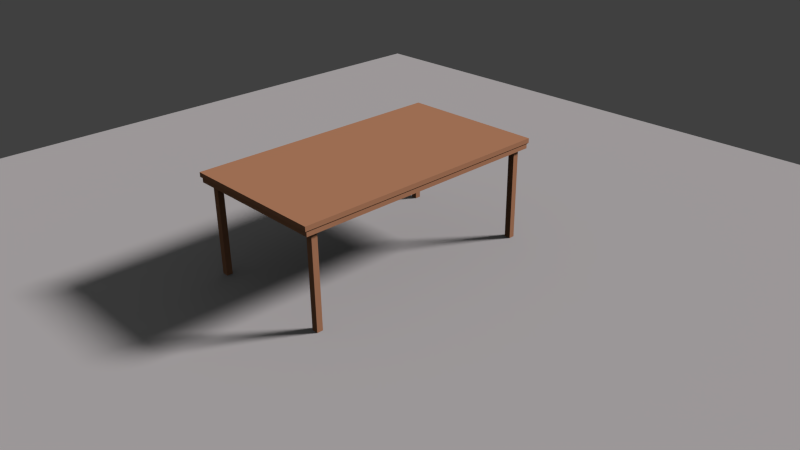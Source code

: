 # Source: Table.blend  (saved by Blender 2.68.0; exported with 4.5.12 LTS)
import bpy
from mathutils import Matrix  # noqa: F401  (used for matrix-valued properties, if any)

bpy.ops.wm.read_factory_settings(use_empty=True)
scene = bpy.context.scene
scene.name = 'Scene'

# ---- collections
col_collection_1 = bpy.data.collections.new('Collection 1'); scene.collection.children.link(col_collection_1)

# ---- materials (node trees are filled in below, after node groups)
mat_table = bpy.data.materials.new('Table')
mat_table.alpha_threshold = 0.0
mat_table.roughness = 0.5
mat_table.line_color = (0.0, 0.0, 0.0, 1.0)

# ---- material node trees
mat_table.use_nodes = True; mat_table.node_tree.nodes.clear()
_N = mat_table.node_tree.nodes; _L = mat_table.node_tree.links
n0 = _N.new('ShaderNodeOutputMaterial'); n0.name = 'Material Output'; n0.location = (300, 300)
n1 = _N.new('ShaderNodeBsdfDiffuse'); n1.name = 'Diffuse BSDF'; n1.location = (10, 300)
n1.inputs[0].default_value = (0.8, 0.3925, 0.2164, 1.0)
_L.new(n1.outputs[0], n0.inputs[0])
n0.is_active_output = True

# ---- world
world_world = bpy.data.worlds.new('World'); scene.world = world_world
world_world.color = (0.05088, 0.05088, 0.05088)
world_world.use_sun_shadow = False
world_world.sun_shadow_jitter_overblur = 0.0
world_world.cycles.sampling_method = 'MANUAL'
world_world.cycles.sample_map_resolution = 256

# ---- cameras
cam_camera = bpy.data.cameras.new('Camera')
cam_camera.clip_end = 100.0
cam_camera.lens = 35.0
cam_camera.sensor_width = 32.0
cam_camera.sensor_height = 18.0
cam_camera.ortho_scale = 7.314
cam_camera.dof.focus_distance = 0.0

# ---- lights
light_sun = bpy.data.lights.new('Sun', 'SUN')
light_sun.color = (1.0, 0.932, 0.9448)
light_sun.transmission_factor = 0.0
light_sun.angle = 0.1993
light_sun.energy = 2.0
light_sun.shadow_buffer_clip_start = 0.5
light_sun.shadow_soft_size = 0.1
light_sun.shadow_cascade_max_distance = 1000.0
light_sun.cycles.use_multiple_importance_sampling = False

# ---- meshes
me_plane = bpy.data.meshes.new('Plane')
me_plane.from_pydata([(1.0, -1.0, 0.0), (-1.0, -1.0, 0.0), (1.0, 1.0, 0.0), (-1.0, 1.0, 0.0)], [], [(1, 0, 2, 3)])
me_plane.use_remesh_preserve_volume = False
me_plane.use_remesh_preserve_attributes = False
me_plane.use_mirror_vertex_groups = False
me_plane.update()
me_cube_001 = bpy.data.meshes.new('Cube.001')
me_cube_001.from_pydata([(-1.0, -1.0, -1.0), (-1.0, 1.0, -1.0), (1.0, 1.0, -1.0), (1.0, -1.0, -1.0), (-1.0, -1.0, 1.0), (-1.0, 1.0, 1.0), (1.0, 1.0, 1.0), (1.0, -1.0, 1.0), (-0.9875, 0.9875, -1.573), (-0.9875, -0.9875, -1.573), (0.9875, 0.9875, -1.573), (0.9875, -0.9875, -1.573), (-0.932, 0.932, -1.573), (-0.932, -0.932, -1.573), (0.932, 0.932, -1.573), (0.932, -0.932, -1.573), (-0.9875, 0.9875, -3.412), (-0.9875, -0.9875, -3.412), (0.9875, 0.9875, -3.412), (0.9875, -0.9875, -3.412), (-0.932, 0.932, -3.412), (-0.932, -0.932, -3.412), (0.932, 0.932, -3.412), (0.932, -0.932, -3.412), (-0.9084, 1.0, 1.0), (0.9084, 1.0, 1.0), (0.9084, 1.0, -1.0), (-0.9084, 1.0, -1.0), (0.9084, -1.0, 1.0), (-0.9084, -1.0, 1.0), (-0.9084, -1.0, -1.0), (0.9084, -1.0, -1.0), (0.897, 0.9875, -1.573), (-0.897, 0.9875, -1.573), (-0.897, -0.9875, -1.573), (0.897, -0.9875, -1.573), (0.8466, 0.932, -1.573), (-0.8466, 0.932, -1.573), (-0.8466, -0.932, -1.573), (0.8466, -0.932, -1.573), (0.897, 0.9875, -3.412), (-0.897, 0.9875, -3.412), (-0.897, -0.9875, -3.412), (0.897, -0.9875, -3.412), (0.8466, 0.932, -3.412), (-0.8466, 0.932, -3.412), (-0.8466, -0.932, -3.412), (0.8466, -0.932, -3.412), (-1.0, -0.9521, 1.0), (-1.0, 0.9521, 1.0), (-1.0, 0.9521, -1.0), (-1.0, -0.9521, -1.0), (1.0, 0.9521, 1.0), (1.0, -0.9521, 1.0), (1.0, -0.9521, -1.0), (1.0, 0.9521, -1.0), (-0.9875, 0.9401, -1.573), (-0.9875, -0.9401, -1.573), (0.9875, -0.9401, -1.573), (0.9875, 0.9401, -1.573), (-0.932, 0.8873, -1.573), (-0.932, -0.8873, -1.573), (0.932, -0.8873, -1.573), (0.932, 0.8873, -1.573), (-0.9875, 0.9401, -3.412), (-0.9875, -0.9401, -3.412), (0.9875, -0.9401, -3.412), (0.9875, 0.9401, -3.412), (-0.932, 0.8873, -3.412), (-0.932, -0.8873, -3.412), (0.932, -0.8873, -3.412), (0.932, 0.8873, -3.412), (-0.8466, 0.8873, -1.573), (-0.8466, -0.8873, -1.573), (0.8466, 0.8873, -1.573), (0.8466, -0.8873, -1.573), (0.9084, 0.9521, 1.0), (0.9084, -0.9521, 1.0), (-0.9084, 0.9521, 1.0), (-0.9084, -0.9521, 1.0), (0.8466, 0.8873, -44.5), (0.8466, 0.932, -44.5), (0.932, 0.932, -44.5), (0.932, 0.8873, -44.5), (-0.932, 0.8873, -44.5), (-0.932, 0.932, -44.5), (-0.8466, 0.932, -44.5), (-0.8466, 0.8873, -44.5), (0.8466, -0.932, -44.5), (0.8466, -0.8873, -44.5), (0.932, -0.8873, -44.5), (0.932, -0.932, -44.5), (-0.932, -0.932, -44.5), (-0.932, -0.8873, -44.5), (-0.8466, -0.8873, -44.5), (-0.8466, -0.932, -44.5)], [], [(49, 5, 1, 50), (25, 6, 2, 26), (53, 7, 3, 54), (29, 4, 0, 30), (78, 24, 5, 49), (57, 9, 0, 51), (33, 8, 1, 27), (59, 10, 2, 55), (35, 11, 3, 31), (39, 15, 23, 47), (32, 10, 18, 40), (61, 13, 21, 69), (58, 11, 19, 66), (69, 21, 17, 65), (45, 20, 16, 41), (71, 22, 18, 67), (47, 23, 19, 43), (56, 8, 16, 64), (63, 14, 22, 71), (34, 9, 17, 42), (37, 12, 20, 45), (5, 24, 27, 1), (24, 25, 26, 27), (7, 28, 31, 3), (28, 29, 30, 31), (72, 37, 36, 74), (52, 6, 25, 76), (76, 25, 24, 78), (10, 32, 26, 2), (32, 33, 27, 26), (9, 34, 30, 0), (34, 35, 31, 30), (13, 38, 46, 21), (38, 39, 47, 46), (8, 33, 41, 16), (33, 32, 40, 41), (22, 44, 40, 18), (44, 45, 41, 40), (21, 46, 42, 17), (46, 47, 43, 42), (11, 35, 43, 19), (35, 34, 42, 43), (14, 36, 44, 22), (36, 37, 45, 44), (4, 48, 51, 0), (48, 49, 50, 51), (6, 52, 55, 2), (52, 53, 54, 55), (75, 74, 63, 62), (29, 79, 48, 4), (79, 78, 49, 48), (8, 56, 50, 1), (56, 57, 51, 50), (11, 58, 54, 3), (58, 59, 55, 54), (12, 60, 68, 20), (60, 61, 69, 68), (10, 59, 67, 18), (59, 58, 66, 67), (20, 68, 64, 16), (68, 69, 65, 64), (23, 70, 66, 19), (70, 71, 67, 66), (9, 57, 65, 17), (57, 56, 64, 65), (15, 62, 70, 23), (62, 63, 71, 70), (61, 60, 72, 73), (38, 73, 75, 39), (73, 72, 74, 75), (7, 53, 77, 28), (53, 52, 76, 77), (28, 77, 79, 29), (77, 76, 78, 79), (80, 81, 82, 83), (36, 81, 80, 74), (14, 82, 81, 36), (63, 83, 82, 14), (74, 80, 83, 63), (84, 85, 86, 87), (12, 85, 84, 60), (37, 86, 85, 12), (72, 87, 86, 37), (60, 84, 87, 72), (88, 89, 90, 91), (75, 89, 88, 39), (62, 90, 89, 75), (15, 91, 90, 62), (39, 88, 91, 15), (92, 93, 94, 95), (61, 93, 92, 13), (73, 94, 93, 61), (38, 95, 94, 73), (13, 92, 95, 38)])
me_cube_001.materials.append(mat_table)
me_cube_001.use_remesh_preserve_volume = False
me_cube_001.use_remesh_preserve_attributes = False
me_cube_001.use_mirror_vertex_groups = False
me_cube_001.update()

# ---- objects
ob_sun = bpy.data.objects.new('Sun', light_sun)
ob_plane = bpy.data.objects.new('Plane', me_plane)
ob_cube = bpy.data.objects.new('Cube', me_cube_001)
ob_camera = bpy.data.objects.new('Camera', cam_camera)

# ---- transforms, parenting, visibility, modifiers, constraints
ob_sun.location = (3.348, 3.014, 4.246)
ob_sun.rotation_euler = (-0.7465, 0.6815, 0.0)
ob_sun.lineart.crease_threshold = 0.0
ob_plane.location = (0.0, 0.0, 0.0)
ob_plane.scale = (6.746, 6.746, 6.746)
ob_plane.lineart.crease_threshold = 0.0
ob_cube.location = (0.0, 0.0, 1.345)
ob_cube.scale = (1.0, 1.785, 0.03024)
ob_cube.lineart.crease_threshold = 0.0
ob_camera.location = (7.481, -6.508, 5.344)
ob_camera.rotation_euler = (1.109, 0.01082, 0.8149)
ob_camera.lock_rotations_4d = False
ob_camera.empty_display_type = 'ARROWS'
ob_camera.color = (0.0, 0.0, 0.0, 0.0)
ob_camera.display_type = 'WIRE'
ob_camera.lineart.crease_threshold = 0.0

# ---- collection membership
col_collection_1.objects.link(ob_sun)
col_collection_1.objects.link(ob_plane)
col_collection_1.objects.link(ob_cube)
col_collection_1.objects.link(ob_camera)

# ---- scene / render settings (as saved in the file)
scene.camera = ob_camera
scene.frame_start = 1; scene.frame_end = 250; scene.frame_set(1)
scene.render.engine = 'CYCLES'
scene.render.image_settings.color_mode = 'RGB'
scene.render.image_settings.compression = 90
scene.render.dither_intensity = 0.0
scene.cycles.use_denoising = False
scene.cycles.samples = 2000
scene.cycles.sampling_pattern = 'TABULATED_SOBOL'
scene.cycles.light_sampling_threshold = 0.0
scene.cycles.use_adaptive_sampling = False
scene.cycles.use_light_tree = False
scene.cycles.caustics_reflective = False
scene.cycles.caustics_refractive = False
scene.cycles.blur_glossy = 0.0
scene.cycles.max_bounces = 8
scene.cycles.diffuse_bounces = 0
scene.cycles.glossy_bounces = 1
scene.cycles.transmission_bounces = 2
scene.cycles.volume_bounces = 1
scene.cycles.pixel_filter_type = 'GAUSSIAN'
scene.cycles.sample_clamp_indirect = 0.0
scene.view_settings.view_transform = 'Standard'
bpy.context.view_layer.update()
